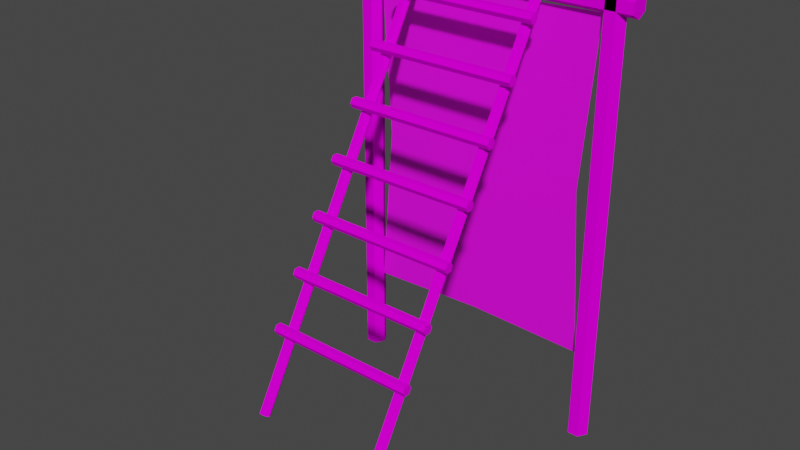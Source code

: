 # Source: ParkourScaffolding03.blend  (saved by Blender 4.2.66; exported with 4.5.12 LTS)
import bpy
from mathutils import Matrix  # noqa: F401  (used for matrix-valued properties, if any)

bpy.ops.wm.read_factory_settings(use_empty=True)
scene = bpy.context.scene
scene.name = 'Scene'

# ---- collections
col_collection = bpy.data.collections.new('Collection'); scene.collection.children.link(col_collection)

# ---- images (referenced by path relative to the original .blend; pixels are not part of the script)
import os
ASSET_DIR = os.environ.get("B2B_ASSET_DIR", "")  # directory of the original .blend (textures are referenced by path, not embedded)
HERE = os.path.dirname(os.path.abspath(__file__))  # packed textures are extracted next to this script under _unpacked/

def load_image(name, relpath, width, height, colorspace="sRGB"):
    """Load a texture the original file referenced (path relative to the .blend, or extracted next to this script)."""
    p = next((c for c in (os.path.join(HERE, relpath), os.path.join(ASSET_DIR, relpath)) if relpath and os.path.exists(c)), "")
    if p:
        img = bpy.data.images.load(p, check_existing=True)
        img.name = name
    else:  # same state as the original file: an image datablock whose file is absent (Cycles renders it pink)
        img = bpy.data.images.new(name, width, height)
        img.source = "FILE"
        img.filepath = "//" + (relpath or name)
    img.colorspace_settings.name = colorspace
    return img
img_parkourwood01_a_png = load_image('ParkourWood01_a.png', 'ParkourWood01_a.png', 1024, 1024, 'sRGB')
img_parkournet01_a_png = load_image('ParkourNet01_a.png', 'ParkourNet01_a.png', 1024, 1024, 'sRGB')

# ---- materials (node trees are filled in below, after node groups)
mat_scaffolding = bpy.data.materials.new('Scaffolding')
mat_scaffolding.alpha_threshold = 0.0
mat_scaffolding.use_transparent_shadow = False
mat_scaffolding.roughness = 0.5
mat_scaffolding.line_color = (0.0, 0.0, 0.0, 1.0)
mat_net = bpy.data.materials.new('Net')
mat_net.use_transparent_shadow = False

# ---- material node trees
mat_scaffolding.use_nodes = True; mat_scaffolding.node_tree.nodes.clear()
_N = mat_scaffolding.node_tree.nodes; _L = mat_scaffolding.node_tree.links
n0 = _N.new('ShaderNodeOutputMaterial'); n0.name = 'Material Output'; n0.location = (300, 300)
n1 = _N.new('ShaderNodeBsdfPrincipled'); n1.name = 'Principled BSDF'; n1.location = (10, 300)
n1.distribution = 'GGX'
n1.subsurface_method = 'RANDOM_WALK_SKIN'
n1.inputs[2].default_value = 0.0
n1.inputs[3].default_value = 1.45
n1.inputs[11].default_value = 1.01
n1.inputs[13].default_value = 0.0
n1.inputs[20].default_value = 0.0
n1.inputs[27].default_value = (0.0, 0.0, 0.0, 1.0)
n1.inputs[28].default_value = 1.0
n2 = _N.new('ShaderNodeTexImage'); n2.name = 'Image Texture'; n2.location = (-280, 280)
n2.image = img_parkourwood01_a_png
n2.interpolation = 'Closest'
_L.new(n1.outputs[0], n0.inputs[0])
_L.new(n2.outputs[0], n1.inputs[0])
n0.is_active_output = True
mat_net.use_nodes = True; mat_net.node_tree.nodes.clear()
_N = mat_net.node_tree.nodes; _L = mat_net.node_tree.links
n0 = _N.new('ShaderNodeBsdfPrincipled'); n0.name = 'Principled BSDF'; n0.location = (10, 300)
n0.distribution = 'GGX'
n0.subsurface_method = 'RANDOM_WALK_SKIN'
n0.inputs[3].default_value = 1.45
n0.inputs[27].default_value = (0.0, 0.0, 0.0, 1.0)
n0.inputs[28].default_value = 1.0
n1 = _N.new('ShaderNodeOutputMaterial'); n1.name = 'Material Output'; n1.location = (300, 300)
n2 = _N.new('ShaderNodeTexImage'); n2.name = 'Image Texture'; n2.location = (-280, 280)
n2.image = img_parkournet01_a_png
n2.interpolation = 'Closest'
_L.new(n0.outputs[0], n1.inputs[0])
_L.new(n2.outputs[0], n0.inputs[0])
n1.is_active_output = True

# ---- world
world_world = bpy.data.worlds.new('World'); scene.world = world_world
world_world.use_nodes = True; world_world.node_tree.nodes.clear()
_N = world_world.node_tree.nodes; _L = world_world.node_tree.links
n0 = _N.new('ShaderNodeOutputWorld'); n0.name = 'World Output'; n0.location = (300, 300)
n1 = _N.new('ShaderNodeBackground'); n1.name = 'Background'; n1.location = (10, 300)
n1.inputs[0].default_value = (0.05088, 0.05088, 0.05088, 1.0)
_L.new(n1.outputs[0], n0.inputs[0])
n0.is_active_output = True
world_world.color = (0.05088, 0.05088, 0.05088)
world_world.use_sun_shadow = False
world_world.sun_shadow_jitter_overblur = 0.0

# ---- meshes
me_cylinder = bpy.data.meshes.new('Cylinder')
me_cylinder.from_pydata([(-2.875, -0.2165, -2.0), (-2.875, -0.2165, 8.0), (-3.125, -0.2165, -2.0), (-3.125, -0.2165, 8.0), (-3.25, 0.0, -2.0), (-3.25, 0.0, 8.0), (-3.125, 0.2165, -2.0), (-3.125, 0.2165, 8.0), (-2.875, 0.2165, -2.0), (-2.875, 0.2165, 8.0), (-2.75, 0.0, -2.0), (-2.75, 0.0, 8.0), (3.25, 0.0, 8.0), (3.25, 0.0, -2.0), (3.125, 0.2165, 8.0), (3.125, 0.2165, -2.0), (2.875, 0.2165, 8.0), (2.875, 0.2165, -2.0), (2.75, 0.0, 8.0), (2.75, 0.0, -2.0), (2.875, -0.2165, 8.0), (2.875, -0.2165, -2.0), (3.125, -0.2165, 8.0), (3.125, -0.2165, -2.0), (-3.5, -0.2165, 7.75), (3.5, -0.2165, 7.75), (-3.5, -0.2165, 8.0), (3.5, -0.2165, 8.0), (-3.5, 0.0, 8.125), (3.5, 0.0, 8.125), (-3.5, 0.2165, 8.0), (3.5, 0.2165, 8.0), (-3.5, 0.2165, 7.75), (3.5, 0.2165, 7.75), (-3.5, 0.0, 7.625), (3.5, 0.0, 7.625), (-2.75, 0.0, 0.0), (2.75, 0.0, 0.0), (-2.75, -4.371e-08, 7.625), (2.75, -4.371e-08, 7.625), (0.0, 3.553e-15, 0.09531), (0.0, -4.371e-08, 7.53), (-2.475, -2.186e-08, 3.812), (2.475, -2.186e-08, 3.812), (0.0, -2.186e-08, 3.812)], [], [(11, 9, 7, 5, 3, 1), (1, 0, 10, 11), (9, 8, 6, 7), (7, 6, 4, 5), (8, 10, 0, 2, 4, 6), (5, 4, 2, 3), (3, 2, 0, 1), (11, 10, 8, 9), (12, 13, 15, 14), (14, 15, 17, 16), (16, 17, 19, 18), (18, 19, 21, 20), (15, 13, 23, 21, 19, 17), (20, 21, 23, 22), (22, 23, 13, 12), (12, 14, 16, 18, 20, 22), (35, 33, 31, 29, 27, 25), (25, 24, 34, 35), (33, 32, 30, 31), (31, 30, 28, 29), (32, 34, 24, 26, 28, 30), (29, 28, 26, 27), (27, 26, 24, 25), (35, 34, 32, 33), (44, 43, 39, 41), (42, 44, 41, 38), (36, 40, 44, 42), (40, 37, 43, 44)])
me_cylinder.polygons.foreach_set('material_index', [0, 0, 0, 0, 0, 0, 0, 0, 0, 0, 0, 0, 0, 0, 0, 0, 0, 0, 0, 0, 0, 0, 0, 0, 1, 1, 1, 1])
_uv = me_cylinder.uv_layers.new(name='UVMap')
_uv.uv.foreach_set('vector', [0.942, 0.3438, 0.9821, 0.3438, 1.004, 0.4141, 0.9821, 0.4688, 0.942, 0.4688, 0.9241, 0.4141, 0.0, 0.8203, 1.0, 0.8203, 1.0, 0.6953, 0.0, 0.6953, 0.0, 0.8203, 1.0, 0.8203, 1.0, 0.6953, 0.0, 0.6953, 0.0, 0.6953, 1.0, 0.6953, 1.0, 0.8203, 0.0, 0.8203, 0.9821, 0.4688, 0.942, 0.4688, 0.9241, 0.3984, 0.942, 0.3438, 0.9821, 0.3438, 1.004, 0.3984, 0.9196, 0.8203, -0.5804, 0.8203, -0.5804, 0.6953, 0.9196, 0.6953, 0.9196, 0.6953, -0.5804, 0.6953, -0.5804, 0.8203, 0.9196, 0.8203, 0.9196, 0.6953, -0.5804, 0.6953, -0.5804, 0.8203, 0.9196, 0.8203, 1.25, 0.6953, -0.25, 0.6953, -0.25, 0.8203, 1.25, 0.8203, 0.0, 0.8203, 1.0, 0.8203, 1.0, 0.6953, 0.0, 0.6953, 0.0, 0.6953, 1.0, 0.6953, 1.0, 0.8203, 0.0, 0.8203, 1.25, 0.8203, -0.25, 0.8203, -0.25, 0.6953, 1.25, 0.6953, 0.9821, 0.4688, 0.942, 0.4688, 0.9241, 0.3984, 0.942, 0.3438, 0.9821, 0.3438, 1.004, 0.3984, 1.25, 0.6953, -0.25, 0.6953, -0.25, 0.8203, 1.25, 0.8203, 0.0, 0.8203, 1.0, 0.8203, 1.0, 0.6953, 0.0, 0.6953, 0.942, 0.3438, 0.9821, 0.3438, 1.004, 0.4141, 0.9821, 0.4688, 0.942, 0.4688, 0.9241, 0.4141, 0.942, 0.3438, 0.9821, 0.3438, 1.004, 0.4141, 0.9821, 0.4688, 0.942, 0.4688, 0.9241, 0.4141, 0.0, 0.8203, 1.0, 0.8203, 1.0, 0.6953, 0.0, 0.6953, 0.0, 0.8203, 1.0, 0.8203, 1.0, 0.6953, 0.0, 0.6953, 0.0, 0.6953, 1.0, 0.6953, 1.0, 0.8203, 0.0, 0.8203, 0.9821, 0.4688, 0.942, 0.4688, 0.9241, 0.3984, 0.942, 0.3438, 0.9821, 0.3438, 1.004, 0.3984, 1.031, 0.8203, -0.4688, 0.8203, -0.4688, 0.6953, 1.031, 0.6953, 1.031, 0.6953, -0.4688, 0.6953, -0.4688, 0.8203, 1.031, 0.8203, 1.031, 0.6953, -0.4688, 0.6953, -0.4688, 0.8203, 1.031, 0.8203, 0.5, 0.4844, 1.746, 0.4844, 1.773, 1.758, 0.5, 1.75, -0.7461, 0.4844, 0.5, 0.4844, 0.5, 1.75, -0.7734, 1.758, -0.7734, -0.7891, 0.5, -0.7812, 0.5, 0.4844, -0.7461, 0.4844, 0.5, -0.7812, 1.773, -0.7891, 1.746, 0.4844, 0.5, 0.4844])
me_cylinder.materials.append(mat_scaffolding)
me_cylinder.materials.append(mat_net)
me_cylinder.update()
me_cylinder_002 = bpy.data.meshes.new('Cylinder.002')
me_cylinder_002.from_pydata([(-1.75, -0.1083, 7.812), (1.75, -0.1083, 7.812), (-1.75, -0.1083, 7.937), (1.75, -0.1083, 7.937), (-1.75, 0.0, 8.0), (1.75, 0.0, 8.0), (-1.75, 0.1083, 7.937), (1.75, 0.1083, 7.937), (-1.75, 0.1083, 7.812), (1.75, 0.1083, 7.812), (-1.75, 0.0, 7.75), (1.75, 0.0, 7.75), (-1.75, -0.1083, 6.563), (1.75, -0.1083, 6.563), (-1.75, -0.1083, 6.688), (1.75, -0.1083, 6.688), (-1.75, 0.0, 6.75), (1.75, 0.0, 6.75), (-1.75, 0.1083, 6.688), (1.75, 0.1083, 6.688), (-1.75, 0.1083, 6.563), (1.75, 0.1083, 6.563), (-1.75, 0.0, 6.5), (1.75, 0.0, 6.5), (-1.75, -0.1083, 5.313), (1.75, -0.1083, 5.313), (-1.75, -0.1083, 5.438), (1.75, -0.1083, 5.438), (-1.75, 0.0, 5.5), (1.75, 0.0, 5.5), (-1.75, 0.1083, 5.438), (1.75, 0.1083, 5.438), (-1.75, 0.1083, 5.313), (1.75, 0.1083, 5.313), (-1.75, 0.0, 5.25), (1.75, 0.0, 5.25), (-1.75, -0.1083, 4.063), (1.75, -0.1083, 4.063), (-1.75, -0.1083, 4.188), (1.75, -0.1083, 4.188), (-1.75, 0.0, 4.25), (1.75, 0.0, 4.25), (-1.75, 0.1083, 4.188), (1.75, 0.1083, 4.188), (-1.75, 0.1083, 4.063), (1.75, 0.1083, 4.063), (-1.75, 0.0, 4.0), (1.75, 0.0, 4.0), (-1.75, -0.1083, 2.813), (1.75, -0.1083, 2.813), (-1.75, -0.1083, 2.938), (1.75, -0.1083, 2.938), (-1.75, 0.0, 3.0), (1.75, 0.0, 3.0), (-1.75, 0.1083, 2.938), (1.75, 0.1083, 2.938), (-1.75, 0.1083, 2.813), (1.75, 0.1083, 2.813), (-1.75, 0.0, 2.75), (1.75, 0.0, 2.75), (-1.75, -0.1083, 1.563), (1.75, -0.1083, 1.563), (-1.75, -0.1083, 1.688), (1.75, -0.1083, 1.688), (-1.75, 0.0, 1.75), (1.75, 0.0, 1.75), (-1.75, 0.1083, 1.688), (1.75, 0.1083, 1.688), (-1.75, 0.1083, 1.563), (1.75, 0.1083, 1.563), (-1.75, 0.0, 1.5), (1.75, 0.0, 1.5), (-1.75, -0.1083, 0.3125), (1.75, -0.1083, 0.3125), (-1.75, -0.1083, 0.4375), (1.75, -0.1083, 0.4375), (-1.75, 0.0, 0.5), (1.75, 0.0, 0.5), (-1.75, 0.1083, 0.4375), (1.75, 0.1083, 0.4375), (-1.75, 0.1083, 0.3125), (1.75, 0.1083, 0.3125), (-1.75, 0.0, 0.25), (1.75, 0.0, 0.25), (1.438, 0.1127, 9.034), (1.438, 0.07082, -1.465), (1.562, 0.1127, 9.034), (1.562, 0.07082, -1.465), (1.625, 0.2209, 9.034), (1.625, 0.1791, -1.466), (1.562, 0.3292, 9.034), (1.562, 0.2873, -1.466), (1.438, 0.3292, 9.034), (1.438, 0.2873, -1.466), (1.375, 0.2209, 9.034), (1.375, 0.1791, -1.466), (-1.562, 0.1127, 9.034), (-1.562, 0.07082, -1.465), (-1.438, 0.1127, 9.034), (-1.438, 0.07082, -1.465), (-1.375, 0.2209, 9.034), (-1.375, 0.1791, -1.466), (-1.438, 0.3292, 9.034), (-1.438, 0.2873, -1.466), (-1.562, 0.3292, 9.034), (-1.562, 0.2873, -1.466), (-1.625, 0.2209, 9.034), (-1.625, 0.1791, -1.466)], [], [(11, 9, 7, 5, 3, 1), (1, 0, 10, 11), (9, 8, 6, 7), (7, 6, 4, 5), (8, 10, 0, 2, 4, 6), (5, 4, 2, 3), (3, 2, 0, 1), (11, 10, 8, 9), (23, 21, 19, 17, 15, 13), (13, 12, 22, 23), (21, 20, 18, 19), (19, 18, 16, 17), (20, 22, 12, 14, 16, 18), (17, 16, 14, 15), (15, 14, 12, 13), (23, 22, 20, 21), (35, 33, 31, 29, 27, 25), (25, 24, 34, 35), (33, 32, 30, 31), (31, 30, 28, 29), (32, 34, 24, 26, 28, 30), (29, 28, 26, 27), (27, 26, 24, 25), (35, 34, 32, 33), (47, 45, 43, 41, 39, 37), (37, 36, 46, 47), (45, 44, 42, 43), (43, 42, 40, 41), (44, 46, 36, 38, 40, 42), (41, 40, 38, 39), (39, 38, 36, 37), (47, 46, 44, 45), (59, 57, 55, 53, 51, 49), (49, 48, 58, 59), (57, 56, 54, 55), (55, 54, 52, 53), (56, 58, 48, 50, 52, 54), (53, 52, 50, 51), (51, 50, 48, 49), (59, 58, 56, 57), (71, 69, 67, 65, 63, 61), (61, 60, 70, 71), (69, 68, 66, 67), (67, 66, 64, 65), (68, 70, 60, 62, 64, 66), (65, 64, 62, 63), (63, 62, 60, 61), (71, 70, 68, 69), (83, 81, 79, 77, 75, 73), (73, 72, 82, 83), (81, 80, 78, 79), (79, 78, 76, 77), (80, 82, 72, 74, 76, 78), (77, 76, 74, 75), (75, 74, 72, 73), (83, 82, 80, 81), (95, 93, 91, 89, 87, 85), (85, 84, 94, 95), (93, 92, 90, 91), (91, 90, 88, 89), (92, 94, 84, 86, 88, 90), (89, 88, 86, 87), (87, 86, 84, 85), (95, 94, 92, 93), (107, 105, 103, 101, 99, 97), (97, 96, 106, 107), (105, 104, 102, 103), (103, 102, 100, 101), (104, 106, 96, 98, 100, 102), (101, 100, 98, 99), (99, 98, 96, 97), (107, 106, 104, 105)])
_uv = me_cylinder_002.uv_layers.new(name='UVMap')
_uv.uv.foreach_set('vector', [0.942, 0.3438, 0.9821, 0.3438, 1.004, 0.4141, 0.9821, 0.4688, 0.942, 0.4688, 0.9241, 0.4141, 0.1484, 0.7891, 0.8984, 0.7891, 0.8984, 0.7266, 0.1484, 0.7266, 0.1484, 0.7891, 0.8984, 0.7891, 0.8984, 0.7266, 0.1484, 0.7266, 0.1484, 0.7266, 0.8984, 0.7266, 0.8984, 0.7891, 0.1484, 0.7891, 0.9821, 0.4688, 0.942, 0.4688, 0.9241, 0.3984, 0.942, 0.3438, 0.9821, 0.3438, 1.004, 0.3984, 1.496, 0.7891, 0.3711, 0.7891, 0.3711, 0.7266, 1.496, 0.7266, 1.496, 0.7266, 0.3711, 0.7266, 0.3711, 0.7891, 1.496, 0.7891, 1.496, 0.7266, 0.3711, 0.7266, 0.3711, 0.7891, 1.496, 0.7891, 0.942, 0.3438, 0.9821, 0.3438, 1.004, 0.4141, 0.9821, 0.4688, 0.942, 0.4688, 0.9241, 0.4141, 0.1484, 0.7891, 0.8984, 0.7891, 0.8984, 0.7266, 0.1484, 0.7266, 0.1484, 0.7891, 0.8984, 0.7891, 0.8984, 0.7266, 0.1484, 0.7266, 0.1484, 0.7266, 0.8984, 0.7266, 0.8984, 0.7891, 0.1484, 0.7891, 0.9821, 0.4688, 0.942, 0.4688, 0.9241, 0.3984, 0.942, 0.3438, 0.9821, 0.3438, 1.004, 0.3984, 0.8047, 0.7891, -0.3203, 0.7891, -0.3203, 0.7266, 0.8047, 0.7266, 0.8047, 0.7266, -0.3203, 0.7266, -0.3203, 0.7891, 0.8047, 0.7891, 0.8047, 0.7266, -0.3203, 0.7266, -0.3203, 0.7891, 0.8047, 0.7891, 0.942, 0.3438, 0.9821, 0.3438, 1.004, 0.4141, 0.9821, 0.4688, 0.942, 0.4688, 0.9241, 0.4141, 0.1484, 0.7891, 0.8984, 0.7891, 0.8984, 0.7266, 0.1484, 0.7266, 0.1484, 0.7891, 0.8984, 0.7891, 0.8984, 0.7266, 0.1484, 0.7266, 0.1484, 0.7266, 0.8984, 0.7266, 0.8984, 0.7891, 0.1484, 0.7891, 0.9821, 0.4688, 0.942, 0.4688, 0.9241, 0.3984, 0.942, 0.3438, 0.9821, 0.3438, 1.004, 0.3984, 0.9219, 0.7891, -0.2031, 0.7891, -0.2031, 0.7266, 0.9219, 0.7266, 0.9219, 0.7266, -0.2031, 0.7266, -0.2031, 0.7891, 0.9219, 0.7891, 0.9219, 0.7266, -0.2031, 0.7266, -0.2031, 0.7891, 0.9219, 0.7891, 0.942, 0.3438, 0.9821, 0.3438, 1.004, 0.4141, 0.9821, 0.4688, 0.942, 0.4688, 0.9241, 0.4141, 0.1484, 0.7891, 0.8984, 0.7891, 0.8984, 0.7266, 0.1484, 0.7266, 0.1484, 0.7891, 0.8984, 0.7891, 0.8984, 0.7266, 0.1484, 0.7266, 0.1484, 0.7266, 0.8984, 0.7266, 0.8984, 0.7891, 0.1484, 0.7891, 0.9821, 0.4688, 0.942, 0.4688, 0.9241, 0.3984, 0.942, 0.3438, 0.9821, 0.3438, 1.004, 0.3984, 1.555, 0.7891, 0.4297, 0.7891, 0.4297, 0.7266, 1.555, 0.7266, 1.555, 0.7266, 0.4297, 0.7266, 0.4297, 0.7891, 1.555, 0.7891, 1.555, 0.7266, 0.4297, 0.7266, 0.4297, 0.7891, 1.555, 0.7891, 0.942, 0.3438, 0.9821, 0.3438, 1.004, 0.4141, 0.9821, 0.4688, 0.942, 0.4688, 0.9241, 0.4141, 0.1484, 0.7891, 0.8984, 0.7891, 0.8984, 0.7266, 0.1484, 0.7266, 0.1484, 0.7891, 0.8984, 0.7891, 0.8984, 0.7266, 0.1484, 0.7266, 0.1484, 0.7266, 0.8984, 0.7266, 0.8984, 0.7891, 0.1484, 0.7891, 0.9821, 0.4688, 0.942, 0.4688, 0.9241, 0.3984, 0.942, 0.3438, 0.9821, 0.3438, 1.004, 0.3984, 0.7578, 0.7891, -0.3672, 0.7891, -0.3672, 0.7266, 0.7578, 0.7266, 0.7578, 0.7266, -0.3672, 0.7266, -0.3672, 0.7891, 0.7578, 0.7891, 0.7578, 0.7266, -0.3672, 0.7266, -0.3672, 0.7891, 0.7578, 0.7891, 0.942, 0.3438, 0.9821, 0.3438, 1.004, 0.4141, 0.9821, 0.4688, 0.942, 0.4688, 0.9241, 0.4141, 0.1484, 0.7891, 0.8984, 0.7891, 0.8984, 0.7266, 0.1484, 0.7266, 0.1484, 0.7891, 0.8984, 0.7891, 0.8984, 0.7266, 0.1484, 0.7266, 0.1484, 0.7266, 0.8984, 0.7266, 0.8984, 0.7891, 0.1484, 0.7891, 0.9821, 0.4688, 0.942, 0.4688, 0.9241, 0.3984, 0.942, 0.3438, 0.9821, 0.3438, 1.004, 0.3984, 1.273, 0.7891, 0.1484, 0.7891, 0.1484, 0.7266, 1.273, 0.7266, 1.273, 0.7266, 0.1484, 0.7266, 0.1484, 0.7891, 1.273, 0.7891, 1.273, 0.7266, 0.1484, 0.7266, 0.1484, 0.7891, 1.273, 0.7891, 0.942, 0.3438, 0.9821, 0.3438, 1.004, 0.4141, 0.9821, 0.4688, 0.942, 0.4688, 0.9241, 0.4141, 0.1484, 0.7891, 0.8984, 0.7891, 0.8984, 0.7266, 0.1484, 0.7266, 0.1484, 0.7891, 0.8984, 0.7891, 0.8984, 0.7266, 0.1484, 0.7266, 0.1484, 0.7266, 0.8984, 0.7266, 0.8984, 0.7891, 0.1484, 0.7891, 0.9821, 0.4688, 0.942, 0.4688, 0.9241, 0.3984, 0.942, 0.3438, 0.9821, 0.3438, 1.004, 0.3984, 0.9219, 0.7891, -0.2031, 0.7891, -0.2031, 0.7266, 0.9219, 0.7266, 0.9219, 0.7266, -0.2031, 0.7266, -0.2031, 0.7891, 0.9219, 0.7891, 0.9219, 0.7266, -0.2031, 0.7266, -0.2031, 0.7891, 0.9219, 0.7891, 0.942, 0.3438, 0.9821, 0.3438, 1.004, 0.4141, 0.9821, 0.4688, 0.942, 0.4688, 0.9241, 0.4141, 0.04297, 0.7891, 1.168, 0.7891, 1.168, 0.7266, 0.04297, 0.7266, 0.04297, 0.7891, 1.168, 0.7891, 1.168, 0.7266, 0.04297, 0.7266, 0.04297, 0.7266, 1.168, 0.7266, 1.168, 0.7891, 0.04297, 0.7891, 0.9821, 0.4688, 0.942, 0.4688, 0.9241, 0.3984, 0.942, 0.3438, 0.9821, 0.3438, 1.004, 0.3984, 1.203, 0.7891, -0.4844, 0.7891, -0.4844, 0.7266, 1.203, 0.7266, 1.203, 0.7266, -0.4844, 0.7266, -0.4844, 0.7891, 1.203, 0.7891, 1.203, 0.7266, -0.4844, 0.7266, -0.4844, 0.7891, 1.203, 0.7891, 0.942, 0.3438, 0.9821, 0.3438, 1.004, 0.4141, 0.9821, 0.4688, 0.942, 0.4688, 0.9241, 0.4141, 0.04297, 0.7891, 1.168, 0.7891, 1.168, 0.7266, 0.04297, 0.7266, 0.04297, 0.7891, 1.168, 0.7891, 1.168, 0.7266, 0.04297, 0.7266, 0.04297, 0.7266, 1.168, 0.7266, 1.168, 0.7891, 0.04297, 0.7891, 0.9821, 0.4688, 0.942, 0.4688, 0.9241, 0.3984, 0.942, 0.3438, 0.9821, 0.3438, 1.004, 0.3984, 1.203, 0.7891, -0.4844, 0.7891, -0.4844, 0.7266, 1.203, 0.7266, 1.203, 0.7266, -0.4844, 0.7266, -0.4844, 0.7891, 1.203, 0.7891, 1.203, 0.7266, -0.4844, 0.7266, -0.4844, 0.7891, 1.203, 0.7891])
me_cylinder_002.materials.append(mat_scaffolding)
me_cylinder_002.update()

# ---- objects
ob_parkourscaffolding03_net = bpy.data.objects.new('ParkourScaffolding03.Net', me_cylinder)
ob_parkourscaffolding03_ladder = bpy.data.objects.new('Parkourscaffolding03.Ladder', me_cylinder_002)

# ---- transforms, parenting, visibility, modifiers, constraints
ob_parkourscaffolding03_net.location = (0.0, 0.0, 0.0)
ob_parkourscaffolding03_ladder.location = (1.529e-16, -4.759, 0.6885)
ob_parkourscaffolding03_ladder.rotation_euler = (-0.5236, -0.0, 0.0)

# ---- collection membership
col_collection.objects.link(ob_parkourscaffolding03_net)
col_collection.objects.link(ob_parkourscaffolding03_ladder)

# ---- scene / render settings (as saved in the file)
scene.frame_start = 1; scene.frame_end = 250; scene.frame_set(1)
scene.render.engine = 'BLENDER_EEVEE_NEXT'
scene.cycles.sampling_pattern = 'TABULATED_SOBOL'
scene.view_settings.view_transform = 'Filmic'
bpy.context.view_layer.update()

# ---- added for rendering (the .blend has no active camera and no usable light): camera, sun
cam_auto = bpy.data.cameras.new('AutoCamera')
cam_auto.lens = 50.0
cam_auto.sensor_width = 36.0
cam_auto.clip_end = 1000.0
ob_auto_camera = bpy.data.objects.new('AutoCamera', cam_auto)
scene.collection.objects.link(ob_auto_camera)
ob_auto_camera.location = (12.8975, -18.1615, 13.6013)
ob_auto_camera.rotation_euler = (1.09748, -7.21219e-08, 0.694738)
scene.camera = ob_auto_camera
light_auto_sun = bpy.data.lights.new('AutoSun', 'SUN')
light_auto_sun.energy = 3.0
light_auto_sun.angle = 0.0523599
ob_auto_sun = bpy.data.objects.new('AutoSun', light_auto_sun)
scene.collection.objects.link(ob_auto_sun)
ob_auto_sun.rotation_euler = (0.872665, 0.174533, 0.523599)
bpy.context.view_layer.update()
